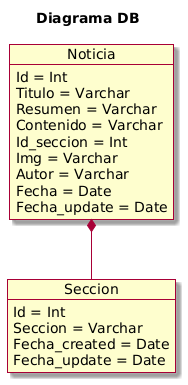

The diagram above was rendered by PlantUML. Its source (embedded in the PNG):
@startuml
skin rose

title Diagrama DB

object Noticia
object Seccion

Noticia *-- Seccion

Noticia : Id = Int
Noticia : Titulo = Varchar
Noticia : Resumen = Varchar
Noticia : Contenido = Varchar
Noticia : Id_seccion = Int
Noticia : Img = Varchar
Noticia : Autor = Varchar
Noticia : Fecha = Date
Noticia : Fecha_update = Date
Seccion : Id = Int
Seccion : Seccion = Varchar
Seccion : Fecha_created = Date
Seccion : Fecha_update = Date
@enduml